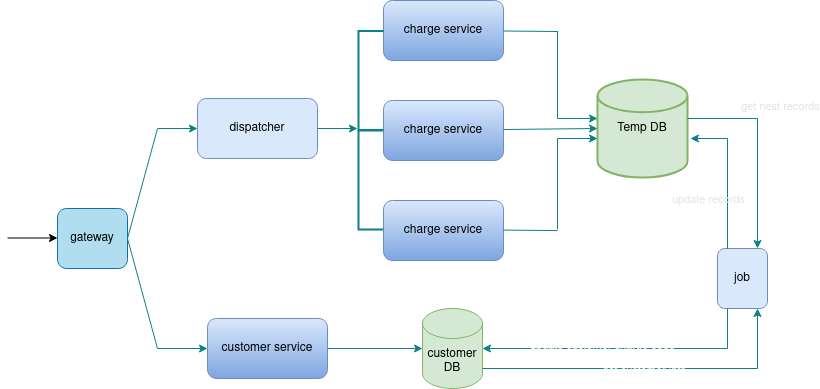

The diagram above was exported from draw.io. Its source (the exported page's mxGraphModel, read from the mxfile embedded in the PNG):
<mxGraphModel dx="954" dy="553" grid="1" gridSize="10" guides="1" tooltips="1" connect="1" arrows="1" fold="1" page="1" pageScale="1" pageWidth="850" pageHeight="1100" math="0" shadow="0">
  <root>
    <mxCell id="0" />
    <mxCell id="1" parent="0" />
    <mxCell id="gI_3MHZNy0KZjUBf4X1l-1" value="dispatcher" style="rounded=1;whiteSpace=wrap;html=1;labelBorderColor=none;labelBackgroundColor=none;fillColor=#dae8fc;strokeColor=#6c8ebf;" vertex="1" parent="1">
      <mxGeometry x="200" y="130" width="120" height="60" as="geometry" />
    </mxCell>
    <mxCell id="gI_3MHZNy0KZjUBf4X1l-2" value="" style="endArrow=classic;html=1;rounded=0;labelBorderColor=none;labelBackgroundColor=none;fillColor=#b0e3e6;strokeColor=#0e8088;" edge="1" parent="1">
      <mxGeometry width="50" height="50" relative="1" as="geometry">
        <mxPoint x="320" y="160" as="sourcePoint" />
        <mxPoint x="360" y="160" as="targetPoint" />
      </mxGeometry>
    </mxCell>
    <mxCell id="gI_3MHZNy0KZjUBf4X1l-3" value="charge service" style="rounded=1;whiteSpace=wrap;html=1;labelBorderColor=none;labelBackgroundColor=none;fillColor=#dae8fc;strokeColor=#6c8ebf;gradientColor=#7ea6e0;" vertex="1" parent="1">
      <mxGeometry x="386" y="32" width="120" height="60" as="geometry" />
    </mxCell>
    <mxCell id="gI_3MHZNy0KZjUBf4X1l-4" value="" style="endArrow=classic;html=1;rounded=0;" edge="1" parent="1">
      <mxGeometry width="50" height="50" relative="1" as="geometry">
        <mxPoint x="10" y="269.5" as="sourcePoint" />
        <mxPoint x="60" y="269.5" as="targetPoint" />
      </mxGeometry>
    </mxCell>
    <mxCell id="gI_3MHZNy0KZjUBf4X1l-8" value="" style="strokeWidth=2;html=1;shape=mxgraph.flowchart.annotation_1;align=left;pointerEvents=1;labelBorderColor=none;labelBackgroundColor=none;fillColor=#b0e3e6;strokeColor=#0e8088;" vertex="1" parent="1">
      <mxGeometry x="361" y="162" width="25" height="99" as="geometry" />
    </mxCell>
    <mxCell id="gI_3MHZNy0KZjUBf4X1l-9" value="charge service" style="rounded=1;whiteSpace=wrap;html=1;labelBorderColor=none;labelBackgroundColor=none;fillColor=#dae8fc;strokeColor=#6c8ebf;gradientColor=#7ea6e0;" vertex="1" parent="1">
      <mxGeometry x="386" y="132" width="120" height="60" as="geometry" />
    </mxCell>
    <mxCell id="gI_3MHZNy0KZjUBf4X1l-10" value="charge service" style="rounded=1;whiteSpace=wrap;html=1;labelBorderColor=none;labelBackgroundColor=none;fillColor=#dae8fc;strokeColor=#6c8ebf;gradientColor=#7ea6e0;" vertex="1" parent="1">
      <mxGeometry x="386" y="232" width="120" height="60" as="geometry" />
    </mxCell>
    <mxCell id="gI_3MHZNy0KZjUBf4X1l-11" value="gateway" style="rounded=1;whiteSpace=wrap;html=1;labelBorderColor=none;labelBackgroundColor=none;fillColor=#b1ddf0;strokeColor=#10739e;" vertex="1" parent="1">
      <mxGeometry x="60" y="240" width="70" height="60" as="geometry" />
    </mxCell>
    <mxCell id="gI_3MHZNy0KZjUBf4X1l-12" value="" style="endArrow=classic;html=1;rounded=0;entryX=0;entryY=0.5;entryDx=0;entryDy=0;labelBorderColor=none;labelBackgroundColor=none;fillColor=#b0e3e6;strokeColor=#0e8088;" edge="1" parent="1" target="gI_3MHZNy0KZjUBf4X1l-1">
      <mxGeometry width="50" height="50" relative="1" as="geometry">
        <mxPoint x="160" y="160" as="sourcePoint" />
        <mxPoint x="210" y="110" as="targetPoint" />
      </mxGeometry>
    </mxCell>
    <mxCell id="gI_3MHZNy0KZjUBf4X1l-13" value="" style="strokeWidth=2;html=1;shape=mxgraph.flowchart.annotation_1;align=left;pointerEvents=1;labelBorderColor=none;labelBackgroundColor=none;fillColor=#b0e3e6;strokeColor=#0e8088;" vertex="1" parent="1">
      <mxGeometry x="361" y="62.5" width="25" height="99" as="geometry" />
    </mxCell>
    <mxCell id="gI_3MHZNy0KZjUBf4X1l-14" value="&lt;div&gt;Temp DB&lt;/div&gt;" style="strokeWidth=2;html=1;shape=mxgraph.flowchart.database;whiteSpace=wrap;labelBorderColor=none;labelBackgroundColor=none;fillColor=#d5e8d4;strokeColor=#82b366;" vertex="1" parent="1">
      <mxGeometry x="600" y="111" width="90" height="98" as="geometry" />
    </mxCell>
    <mxCell id="gI_3MHZNy0KZjUBf4X1l-15" value="" style="endArrow=none;html=1;rounded=0;labelBorderColor=none;labelBackgroundColor=none;fillColor=#b0e3e6;strokeColor=#0e8088;" edge="1" parent="1">
      <mxGeometry width="50" height="50" relative="1" as="geometry">
        <mxPoint x="506" y="62.5" as="sourcePoint" />
        <mxPoint x="560" y="63" as="targetPoint" />
      </mxGeometry>
    </mxCell>
    <mxCell id="gI_3MHZNy0KZjUBf4X1l-16" value="" style="endArrow=none;html=1;rounded=0;labelBorderColor=none;labelBackgroundColor=none;fillColor=#b0e3e6;strokeColor=#0e8088;" edge="1" parent="1">
      <mxGeometry width="50" height="50" relative="1" as="geometry">
        <mxPoint x="506" y="261.58000000000004" as="sourcePoint" />
        <mxPoint x="560" y="262.08000000000004" as="targetPoint" />
      </mxGeometry>
    </mxCell>
    <mxCell id="gI_3MHZNy0KZjUBf4X1l-17" value="" style="endArrow=none;html=1;rounded=0;labelBorderColor=none;labelBackgroundColor=none;fillColor=#b0e3e6;strokeColor=#0e8088;" edge="1" parent="1">
      <mxGeometry width="50" height="50" relative="1" as="geometry">
        <mxPoint x="560" y="150" as="sourcePoint" />
        <mxPoint x="560" y="62.5" as="targetPoint" />
      </mxGeometry>
    </mxCell>
    <mxCell id="gI_3MHZNy0KZjUBf4X1l-18" value="" style="endArrow=none;html=1;rounded=0;labelBorderColor=none;labelBackgroundColor=none;fillColor=#b0e3e6;strokeColor=#0e8088;" edge="1" parent="1">
      <mxGeometry width="50" height="50" relative="1" as="geometry">
        <mxPoint x="560" y="261" as="sourcePoint" />
        <mxPoint x="560" y="170" as="targetPoint" />
      </mxGeometry>
    </mxCell>
    <mxCell id="gI_3MHZNy0KZjUBf4X1l-20" value="" style="endArrow=classic;html=1;rounded=0;entryX=0;entryY=0.5;entryDx=0;entryDy=0;entryPerimeter=0;labelBorderColor=none;labelBackgroundColor=none;fillColor=#b0e3e6;strokeColor=#0e8088;" edge="1" parent="1" target="gI_3MHZNy0KZjUBf4X1l-14">
      <mxGeometry width="50" height="50" relative="1" as="geometry">
        <mxPoint x="506" y="161" as="sourcePoint" />
        <mxPoint x="556" y="111" as="targetPoint" />
      </mxGeometry>
    </mxCell>
    <mxCell id="gI_3MHZNy0KZjUBf4X1l-21" value="" style="endArrow=classic;html=1;rounded=0;entryX=0;entryY=0.398;entryDx=0;entryDy=0;entryPerimeter=0;labelBorderColor=none;labelBackgroundColor=none;fillColor=#b0e3e6;strokeColor=#0e8088;" edge="1" parent="1" target="gI_3MHZNy0KZjUBf4X1l-14">
      <mxGeometry width="50" height="50" relative="1" as="geometry">
        <mxPoint x="560" y="150" as="sourcePoint" />
        <mxPoint x="610" y="100" as="targetPoint" />
      </mxGeometry>
    </mxCell>
    <mxCell id="gI_3MHZNy0KZjUBf4X1l-22" value="" style="endArrow=classic;html=1;rounded=0;entryX=0;entryY=0.602;entryDx=0;entryDy=0;entryPerimeter=0;labelBorderColor=none;labelBackgroundColor=none;fillColor=#b0e3e6;strokeColor=#0e8088;" edge="1" parent="1" target="gI_3MHZNy0KZjUBf4X1l-14">
      <mxGeometry width="50" height="50" relative="1" as="geometry">
        <mxPoint x="560" y="170" as="sourcePoint" />
        <mxPoint x="610" y="120" as="targetPoint" />
      </mxGeometry>
    </mxCell>
    <mxCell id="gI_3MHZNy0KZjUBf4X1l-23" value="customer service" style="rounded=1;whiteSpace=wrap;html=1;labelBorderColor=none;labelBackgroundColor=none;fillColor=#dae8fc;strokeColor=#6c8ebf;gradientColor=#7ea6e0;" vertex="1" parent="1">
      <mxGeometry x="210" y="350" width="120" height="60" as="geometry" />
    </mxCell>
    <mxCell id="gI_3MHZNy0KZjUBf4X1l-24" value="customer DB" style="shape=cylinder3;whiteSpace=wrap;html=1;boundedLbl=1;backgroundOutline=1;size=15;labelBorderColor=none;labelBackgroundColor=none;fillColor=#d5e8d4;strokeColor=#82b366;" vertex="1" parent="1">
      <mxGeometry x="425" y="340" width="60" height="80" as="geometry" />
    </mxCell>
    <mxCell id="gI_3MHZNy0KZjUBf4X1l-27" value="" style="endArrow=classic;html=1;rounded=0;labelBorderColor=none;labelBackgroundColor=none;fillColor=#b0e3e6;strokeColor=#0e8088;" edge="1" parent="1">
      <mxGeometry width="50" height="50" relative="1" as="geometry">
        <mxPoint x="160" y="380" as="sourcePoint" />
        <mxPoint x="210" y="380" as="targetPoint" />
      </mxGeometry>
    </mxCell>
    <mxCell id="gI_3MHZNy0KZjUBf4X1l-28" value="" style="endArrow=none;html=1;rounded=0;labelBorderColor=none;labelBackgroundColor=none;fillColor=#b0e3e6;strokeColor=#0e8088;" edge="1" parent="1">
      <mxGeometry width="50" height="50" relative="1" as="geometry">
        <mxPoint x="130" y="270" as="sourcePoint" />
        <mxPoint x="160" y="160" as="targetPoint" />
      </mxGeometry>
    </mxCell>
    <mxCell id="gI_3MHZNy0KZjUBf4X1l-29" value="" style="endArrow=none;html=1;rounded=0;entryX=1;entryY=0.5;entryDx=0;entryDy=0;labelBorderColor=none;labelBackgroundColor=none;fillColor=#b0e3e6;strokeColor=#0e8088;" edge="1" parent="1" target="gI_3MHZNy0KZjUBf4X1l-11">
      <mxGeometry width="50" height="50" relative="1" as="geometry">
        <mxPoint x="160" y="380" as="sourcePoint" />
        <mxPoint x="210" y="330" as="targetPoint" />
      </mxGeometry>
    </mxCell>
    <mxCell id="gI_3MHZNy0KZjUBf4X1l-30" value="" style="endArrow=classic;html=1;rounded=0;entryX=0;entryY=0.5;entryDx=0;entryDy=0;entryPerimeter=0;labelBorderColor=none;labelBackgroundColor=none;fillColor=#b0e3e6;strokeColor=#0e8088;" edge="1" parent="1" target="gI_3MHZNy0KZjUBf4X1l-24">
      <mxGeometry width="50" height="50" relative="1" as="geometry">
        <mxPoint x="330" y="380" as="sourcePoint" />
        <mxPoint x="380" y="330" as="targetPoint" />
      </mxGeometry>
    </mxCell>
    <mxCell id="gI_3MHZNy0KZjUBf4X1l-31" value="job" style="rounded=1;whiteSpace=wrap;html=1;labelBorderColor=none;labelBackgroundColor=none;fillColor=#dae8fc;strokeColor=#6c8ebf;" vertex="1" parent="1">
      <mxGeometry x="720" y="280" width="50" height="60" as="geometry" />
    </mxCell>
    <mxCell id="gI_3MHZNy0KZjUBf4X1l-33" value="" style="endArrow=none;html=1;rounded=0;labelBorderColor=none;labelBackgroundColor=none;fillColor=#b0e3e6;strokeColor=#0e8088;" edge="1" parent="1">
      <mxGeometry width="50" height="50" relative="1" as="geometry">
        <mxPoint x="730" y="280" as="sourcePoint" />
        <mxPoint x="730" y="170" as="targetPoint" />
      </mxGeometry>
    </mxCell>
    <mxCell id="gI_3MHZNy0KZjUBf4X1l-44" value="update records" style="edgeLabel;html=1;align=center;verticalAlign=middle;resizable=0;points=[];labelBorderColor=none;labelBackgroundColor=none;fontColor=#E3E3E3;" vertex="1" connectable="0" parent="gI_3MHZNy0KZjUBf4X1l-33">
      <mxGeometry x="0.1636" y="-1" relative="1" as="geometry">
        <mxPoint x="-21" y="14" as="offset" />
      </mxGeometry>
    </mxCell>
    <mxCell id="gI_3MHZNy0KZjUBf4X1l-34" value="" style="endArrow=classic;html=1;rounded=0;entryX=1.033;entryY=0.602;entryDx=0;entryDy=0;entryPerimeter=0;labelBorderColor=none;labelBackgroundColor=none;fillColor=#b0e3e6;strokeColor=#0e8088;" edge="1" parent="1" target="gI_3MHZNy0KZjUBf4X1l-14">
      <mxGeometry width="50" height="50" relative="1" as="geometry">
        <mxPoint x="730" y="170" as="sourcePoint" />
        <mxPoint x="780" y="120" as="targetPoint" />
      </mxGeometry>
    </mxCell>
    <mxCell id="gI_3MHZNy0KZjUBf4X1l-35" value="" style="endArrow=classic;html=1;rounded=0;entryX=1;entryY=0.5;entryDx=0;entryDy=0;entryPerimeter=0;labelBorderColor=none;labelBackgroundColor=none;fillColor=#b0e3e6;strokeColor=#0e8088;" edge="1" parent="1" target="gI_3MHZNy0KZjUBf4X1l-24">
      <mxGeometry width="50" height="50" relative="1" as="geometry">
        <mxPoint x="730" y="380" as="sourcePoint" />
        <mxPoint x="780" y="330" as="targetPoint" />
      </mxGeometry>
    </mxCell>
    <mxCell id="gI_3MHZNy0KZjUBf4X1l-41" value="update customer charge code" style="edgeLabel;html=1;align=center;verticalAlign=middle;resizable=0;points=[];labelBorderColor=none;labelBackgroundColor=none;fontColor=#FCFCFC;" vertex="1" connectable="0" parent="gI_3MHZNy0KZjUBf4X1l-35">
      <mxGeometry x="0.0286" y="-4" relative="1" as="geometry">
        <mxPoint as="offset" />
      </mxGeometry>
    </mxCell>
    <mxCell id="gI_3MHZNy0KZjUBf4X1l-36" value="" style="endArrow=none;html=1;rounded=0;labelBorderColor=none;labelBackgroundColor=none;fillColor=#b0e3e6;strokeColor=#0e8088;" edge="1" parent="1">
      <mxGeometry width="50" height="50" relative="1" as="geometry">
        <mxPoint x="690" y="150" as="sourcePoint" />
        <mxPoint x="760" y="150" as="targetPoint" />
      </mxGeometry>
    </mxCell>
    <mxCell id="gI_3MHZNy0KZjUBf4X1l-37" value="" style="endArrow=classic;html=1;rounded=0;labelBorderColor=none;labelBackgroundColor=none;fillColor=#b0e3e6;strokeColor=#0e8088;" edge="1" parent="1">
      <mxGeometry width="50" height="50" relative="1" as="geometry">
        <mxPoint x="760" y="150" as="sourcePoint" />
        <mxPoint x="760" y="280" as="targetPoint" />
      </mxGeometry>
    </mxCell>
    <mxCell id="gI_3MHZNy0KZjUBf4X1l-38" value="" style="endArrow=none;html=1;rounded=0;labelBorderColor=none;labelBackgroundColor=none;fillColor=#b0e3e6;strokeColor=#0e8088;" edge="1" parent="1">
      <mxGeometry width="50" height="50" relative="1" as="geometry">
        <mxPoint x="730" y="380" as="sourcePoint" />
        <mxPoint x="730" y="340" as="targetPoint" />
      </mxGeometry>
    </mxCell>
    <mxCell id="gI_3MHZNy0KZjUBf4X1l-39" value="" style="endArrow=classic;html=1;rounded=0;labelBorderColor=none;labelBackgroundColor=none;fillColor=#b0e3e6;strokeColor=#0e8088;" edge="1" parent="1">
      <mxGeometry width="50" height="50" relative="1" as="geometry">
        <mxPoint x="760" y="400" as="sourcePoint" />
        <mxPoint x="760" y="340" as="targetPoint" />
      </mxGeometry>
    </mxCell>
    <mxCell id="gI_3MHZNy0KZjUBf4X1l-40" value="" style="endArrow=none;html=1;rounded=0;labelBorderColor=none;labelBackgroundColor=none;fillColor=#b0e3e6;strokeColor=#0e8088;" edge="1" parent="1">
      <mxGeometry width="50" height="50" relative="1" as="geometry">
        <mxPoint x="760" y="400" as="sourcePoint" />
        <mxPoint x="485" y="400" as="targetPoint" />
      </mxGeometry>
    </mxCell>
    <mxCell id="gI_3MHZNy0KZjUBf4X1l-42" value="get customer info" style="edgeLabel;html=1;align=center;verticalAlign=middle;resizable=0;points=[];labelBorderColor=none;labelBackgroundColor=none;fontColor=#FAFAFA;" vertex="1" connectable="0" parent="gI_3MHZNy0KZjUBf4X1l-40">
      <mxGeometry x="-0.1709" y="1" relative="1" as="geometry">
        <mxPoint as="offset" />
      </mxGeometry>
    </mxCell>
    <mxCell id="gI_3MHZNy0KZjUBf4X1l-46" value="&lt;div&gt;get nest records&lt;/div&gt;&lt;div&gt;&lt;br&gt;&lt;/div&gt;" style="edgeLabel;html=1;align=center;verticalAlign=middle;resizable=0;points=[];labelBorderColor=none;labelBackgroundColor=none;fontColor=#E3E3E3;" vertex="1" connectable="0" parent="1">
      <mxGeometry x="770" y="140" as="geometry">
        <mxPoint x="12" y="4" as="offset" />
      </mxGeometry>
    </mxCell>
  </root>
</mxGraphModel>